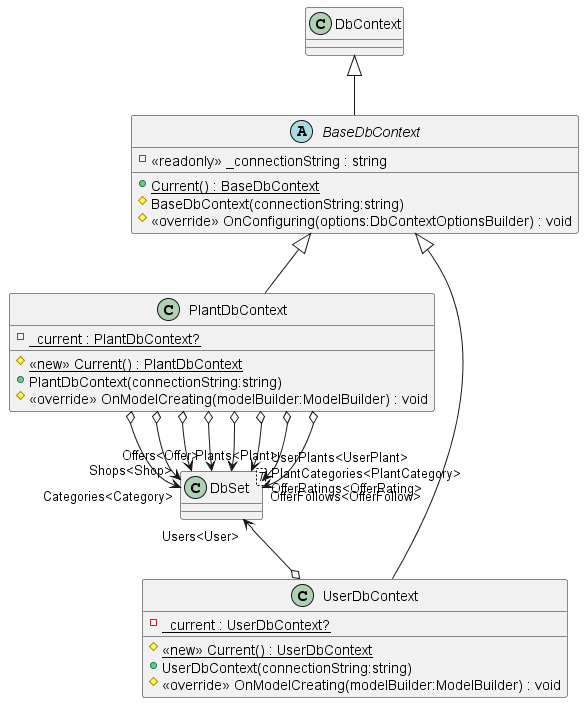

The diagram above was rendered by PlantUML. Its source (embedded in the PNG):
@startuml
abstract class BaseDbContext {
    + {static} Current() : BaseDbContext
    - <<readonly>> _connectionString : string
    # BaseDbContext(connectionString:string)
    # <<override>> OnConfiguring(options:DbContextOptionsBuilder) : void
}
DbContext <|-- BaseDbContext
class PlantDbContext {
    - {static} _current : PlantDbContext?
    # <<new>> {static} Current() : PlantDbContext
    + PlantDbContext(connectionString:string)
    # <<override>> OnModelCreating(modelBuilder:ModelBuilder) : void
}
class "DbSet"<T> {
}
BaseDbContext <|-- PlantDbContext
PlantDbContext o-d-> "Categories<Category>" "DbSet"
PlantDbContext o-d-> "Shops<Shop>" "DbSet"
PlantDbContext o-d-> "Plants<Plant>" "DbSet"
PlantDbContext o-d-> "Offers<Offer>" "DbSet"
PlantDbContext o-d-> "PlantCategories<PlantCategory>" "DbSet"
PlantDbContext o-d-> "UserPlants<UserPlant>" "DbSet"
PlantDbContext o-d-> "OfferRatings<OfferRating>" "DbSet"
PlantDbContext o-d-> "OfferFollows<OfferFollow>" "DbSet"
class UserDbContext {
    - {static} _current : UserDbContext?
    # <<new>> {static} Current() : UserDbContext
    + UserDbContext(connectionString:string)
    # <<override>> OnModelCreating(modelBuilder:ModelBuilder) : void
}
BaseDbContext <|-- UserDbContext
UserDbContext o-u-> "Users<User>" "DbSet"
@enduml